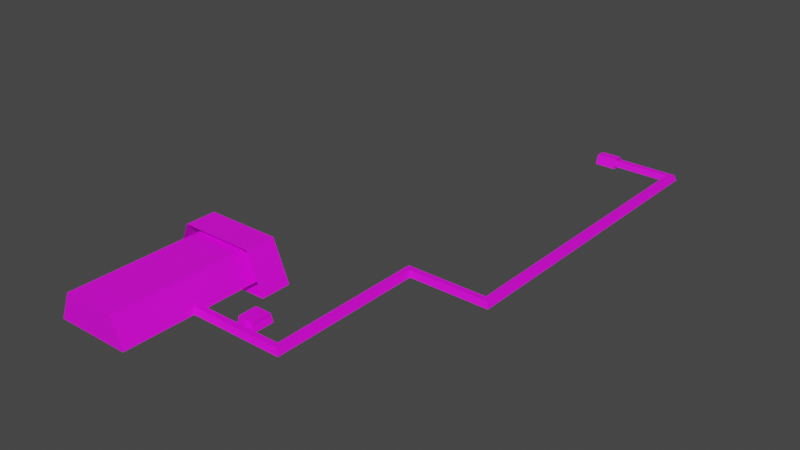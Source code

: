 # Source: hoth_hanger.blend  (saved by Blender 3.6.11; exported with 4.5.12 LTS)
import bpy
from mathutils import Matrix  # noqa: F401  (used for matrix-valued properties, if any)

bpy.ops.wm.read_factory_settings(use_empty=True)
scene = bpy.context.scene
scene.name = 'Scene'

# ---- collections
col_collection = bpy.data.collections.new('Collection'); scene.collection.children.link(col_collection)

# ---- images (referenced by path relative to the original .blend; pixels are not part of the script)
import os
ASSET_DIR = os.environ.get("B2B_ASSET_DIR", "")  # directory of the original .blend (textures are referenced by path, not embedded)
HERE = os.path.dirname(os.path.abspath(__file__))  # packed textures are extracted next to this script under _unpacked/

def load_image(name, relpath, width, height, colorspace="sRGB"):
    """Load a texture the original file referenced (path relative to the .blend, or extracted next to this script)."""
    p = next((c for c in (os.path.join(HERE, relpath), os.path.join(ASSET_DIR, relpath)) if relpath and os.path.exists(c)), "")
    if p:
        img = bpy.data.images.load(p, check_existing=True)
        img.name = name
    else:  # same state as the original file: an image datablock whose file is absent (Cycles renders it pink)
        img = bpy.data.images.new(name, width, height)
        img.source = "FILE"
        img.filepath = "//" + (relpath or name)
    img.colorspace_settings.name = colorspace
    return img
img_hoth_terrain_3_png_001 = load_image('hoth_terrain_3.png.001', 'hoth_terrain_3.png', 1024, 1024, 'sRGB')

# ---- materials (node trees are filled in below, after node groups)
mat_hanger = bpy.data.materials.new('hanger')
mat_hanger.use_backface_culling = True
mat_hanger.use_transparent_shadow = False

# ---- material node trees
mat_hanger.use_nodes = True; mat_hanger.node_tree.nodes.clear()
_N = mat_hanger.node_tree.nodes; _L = mat_hanger.node_tree.links
n0 = _N.new('ShaderNodeBsdfPrincipled'); n0.name = 'Principled BSDF'; n0.location = (10, 300)
n0.distribution = 'GGX'
n0.subsurface_method = 'RANDOM_WALK_SKIN'
n0.inputs[3].default_value = 1.45
n0.inputs[27].default_value = (0.0, 0.0, 0.0, 1.0)
n0.inputs[28].default_value = 1.0
n1 = _N.new('ShaderNodeOutputMaterial'); n1.name = 'Material Output'; n1.location = (300, 300)
n2 = _N.new('ShaderNodeTexImage'); n2.name = 'Image Texture'; n2.location = (-270, 204)
n2.image = img_hoth_terrain_3_png_001
_L.new(n0.outputs[0], n1.inputs[0])
_L.new(n2.outputs[0], n0.inputs[0])
n1.is_active_output = True

# ---- world
world_world = bpy.data.worlds.new('World'); scene.world = world_world
world_world.use_nodes = True; world_world.node_tree.nodes.clear()
_N = world_world.node_tree.nodes; _L = world_world.node_tree.links
n0 = _N.new('ShaderNodeOutputWorld'); n0.name = 'World Output'; n0.location = (300, 300)
n1 = _N.new('ShaderNodeBackground'); n1.name = 'Background'; n1.location = (10, 300)
n1.inputs[0].default_value = (0.05088, 0.05088, 0.05088, 1.0)
_L.new(n1.outputs[0], n0.inputs[0])
n0.is_active_output = True
world_world.color = (0.05088, 0.05088, 0.05088)
world_world.use_sun_shadow = False
world_world.sun_shadow_jitter_overblur = 0.0

# ---- meshes
me_plane_001 = bpy.data.meshes.new('Plane.001')
me_plane_001.from_pydata([(-1.0, -1.0, 0.0), (1.0, -1.0, 0.0), (-1.0, 1.0, 0.0), (1.0, 1.0, 0.0), (-0.6938, -1.0, 0.75), (0.6938, -1.0, 0.75), (-0.6938, 1.0, 0.75), (0.6938, 1.0, 0.75), (1.0, 1.062, 0.0), (-1.0, 1.062, 0.0), (0.6938, 1.062, 0.75), (-0.6938, 1.062, 0.75), (1.052, 1.087, -0.02243), (-1.049, 1.087, -0.02243), (0.7301, 1.087, 0.7725), (-0.7269, 1.087, 0.7725), (1.418, 1.136, -0.1786), (-1.415, 1.136, -0.1786), (0.9843, 1.136, 0.8838), (-0.9811, 1.136, 0.8838), (1.418, 0.7269, -0.1786), (-1.415, 0.7269, -0.1786), (0.9843, 0.7269, 0.8838), (-0.9811, 0.7269, 0.8838), (1.0, -0.06562, 4.768e-08), (1.0, 0.06562, 4.768e-08), (0.9388, 0.0375, 0.15), (0.9388, -0.0375, 0.15)], [], [(0, 1, 24, 25, 3, 2), (4, 6, 7, 5), (0, 4, 5, 1), (1, 5, 7, 3, 25, 26, 27, 24), (2, 6, 4, 0), (9, 8, 12, 13), (12, 14, 18, 16), (8, 10, 14, 12), (10, 11, 15, 14), (11, 9, 13, 15), (14, 15, 19, 18), (15, 13, 17, 19), (13, 12, 16, 17), (19, 17, 21, 23), (17, 16, 20, 21), (16, 18, 22, 20), (18, 19, 23, 22), (2, 3, 8, 9), (6, 2, 9, 11), (6, 11, 10, 7), (3, 7, 10, 8)])
_uv = me_plane_001.uv_layers.new(name='UVMap')
_uv.uv.foreach_set('vector', [-0.9136, -0.984, 1.91, -0.984, 1.91, 0.3353, 1.91, 0.5206, 1.91, 1.84, -0.9136, 1.84, -0.4813, -0.984, -0.4813, 1.84, 1.478, 1.84, 1.478, -0.984, -0.9136, 0.4279, -0.4813, 1.487, 1.478, 1.487, 1.91, 0.4279, -0.9136, 0.4279, -0.9136, 1.487, 1.91, 1.487, 1.91, 0.4279, 0.591, 0.4279, 0.5513, 0.6397, 0.4454, 0.6397, 0.4056, 0.4279, 1.91, 0.4279, 1.91, 1.487, -0.9136, 1.487, -0.9136, 0.4279, -0.9136, 1.927, 1.91, 1.927, 1.983, 1.962, -0.9822, 1.962, 1.983, 0.3963, 1.529, 1.519, 1.888, 1.676, 2.501, 0.1757, 1.91, 0.4279, 1.478, 1.487, 1.529, 1.519, 1.983, 0.3963, 1.478, 1.927, -0.4813, 1.927, -0.5281, 1.962, 1.529, 1.962, -0.4813, 1.487, -0.9136, 0.4279, -0.9822, 0.3963, -0.5281, 1.519, 1.529, 1.519, -0.5281, 1.519, -0.887, 1.676, 1.888, 1.676, -0.5281, 1.519, -0.9822, 0.3963, -1.499, 0.1757, -0.887, 1.676, -0.9822, 0.3963, 1.983, 0.3963, 2.501, 0.1757, -1.499, 0.1757, 2.102, 1.676, 2.102, 0.1757, 1.525, 0.1757, 1.525, 1.676, -1.499, 2.032, 2.501, 2.032, 2.501, 1.454, -1.499, 1.454, 2.102, 0.1757, 2.102, 1.676, 1.525, 1.676, 1.525, 0.1757, 1.888, 2.032, -0.887, 2.032, -0.887, 1.454, 1.888, 1.454, -0.9136, 1.84, 1.91, 1.84, 1.91, 1.927, -0.9136, 1.927, 1.91, 1.487, -0.9136, 1.84, -0.9136, 0.4279, -0.4813, 1.487, 1.91, 1.487, -0.4813, 1.487, 1.478, 1.927, 1.478, 1.84, 1.91, 1.84, 1.478, 1.84, 1.478, 1.487, 1.91, 1.927])
me_plane_001.materials.append(mat_hanger)
me_plane_001.update()
me_cube = bpy.data.meshes.new('Cube')
me_cube.from_pydata([(0.0, -1.232, 0.0), (0.0, -1.232, 16.52), (0.0, 1.232, 0.0), (0.0, 1.232, 16.52), (23.09, -1.232, 0.0), (16.02, -1.232, 16.52), (23.09, 1.232, 0.0), (16.02, 1.232, 16.52), (0.0, -1.232, 3.305), (0.0, -1.232, 6.61), (0.0, -1.232, 9.914), (0.0, -1.232, 13.22), (0.0, 1.232, 13.22), (0.0, 1.232, 9.914), (0.0, 1.232, 6.61), (0.0, 1.232, 3.305), (17.43, 1.232, 13.22), (18.84, 1.232, 9.914), (20.26, 1.232, 6.61), (21.67, 1.232, 3.305), (17.43, -1.232, 13.22), (18.84, -1.232, 9.914), (20.26, -1.232, 6.61), (21.67, -1.232, 3.305), (0.0, 1.027, 0.0), (0.0, -1.027, 0.0), (0.0, -1.027, 16.52), (0.0, 1.027, 16.52), (23.09, -1.027, 0.0), (23.09, 1.027, 0.0), (16.02, 1.027, 16.52), (16.02, -1.027, 16.52), (21.67, 1.027, 3.305), (21.67, -1.027, 3.305), (20.26, 1.027, 6.61), (20.26, -1.027, 6.61), (18.84, 1.027, 9.914), (18.84, -1.027, 9.914), (17.43, 1.027, 13.22), (17.43, -1.027, 13.22), (0.0, -1.027, 3.305), (0.0, 1.027, 3.305), (0.0, -1.027, 6.61), (0.0, 1.027, 6.61), (0.0, -1.027, 9.914), (0.0, 1.027, 9.914), (0.0, -1.027, 13.22), (0.0, 1.027, 13.22), (-0.5, -1.027, 3.718), (-0.5, 1.027, 3.718), (-0.5, -1.027, 6.197), (-0.5, 1.027, 6.197), (-0.5, -1.027, 10.33), (-0.5, 1.027, 10.33), (-0.5, -1.027, 12.81), (-0.5, 1.027, 12.81), (0.5, 1.027, 0.4131), (0.5, -1.027, 0.4131), (0.5, -1.027, 16.11), (0.5, 1.027, 16.11), (0.5, -1.027, 2.892), (0.5, 1.027, 2.892), (0.5, -1.027, 7.023), (0.5, 1.027, 7.023), (0.5, -1.027, 9.501), (0.5, 1.027, 9.501), (0.5, -1.027, 13.63), (0.5, 1.027, 13.63)], [], [(47, 27, 3, 12), (12, 3, 7, 16), (39, 31, 5, 20), (20, 5, 1, 11), (25, 28, 4, 0), (31, 26, 1, 5), (4, 23, 8, 0), (23, 22, 9, 8), (22, 21, 10, 9), (21, 20, 11, 10), (28, 33, 23, 4), (33, 35, 22, 23), (35, 37, 21, 22), (37, 39, 20, 21), (2, 15, 19, 6), (15, 14, 18, 19), (14, 13, 17, 18), (13, 12, 16, 17), (24, 41, 15, 2), (41, 43, 14, 15), (43, 45, 13, 14), (45, 47, 12, 13), (10, 11, 46, 44), (46, 47, 55, 54), (9, 10, 44, 42), (24, 25, 57, 56), (8, 9, 42, 40), (47, 45, 53, 55), (0, 8, 40, 25), (44, 45, 65, 64), (17, 16, 38, 36), (36, 38, 39, 37), (18, 17, 36, 34), (34, 36, 37, 35), (19, 18, 34, 32), (32, 34, 35, 33), (6, 19, 32, 29), (29, 32, 33, 28), (7, 3, 27, 30), (30, 27, 26, 31), (2, 6, 29, 24), (24, 29, 28, 25), (16, 7, 30, 38), (38, 30, 31, 39), (11, 1, 26, 46), (41, 24, 56, 61), (52, 54, 55, 53), (48, 50, 51, 49), (45, 44, 52, 53), (42, 43, 51, 50), (40, 42, 50, 48), (41, 40, 48, 49), (44, 46, 54, 52), (43, 41, 49, 51), (62, 64, 65, 63), (57, 60, 61, 56), (66, 58, 59, 67), (46, 26, 58, 66), (43, 42, 62, 63), (42, 44, 64, 62), (47, 46, 66, 67), (27, 47, 67, 59), (25, 40, 60, 57), (26, 27, 59, 58), (45, 43, 63, 65), (40, 41, 61, 60)])
_uv = me_cube.uv_layers.new(name='UVMap')
_uv.uv.foreach_set('vector', [0.575, 0.1667, 0.625, 0.1667, 0.625, 0.25, 0.575, 0.25, 0.575, 0.25, 0.625, 0.25, 0.625, 0.5, 0.575, 0.5, 0.575, 0.6667, 0.625, 0.6667, 0.625, 0.75, 0.575, 0.75, 0.575, 0.75, 0.625, 0.75, 0.625, 1.0, 0.575, 1.0, 0.125, 0.6667, 0.375, 0.6667, 0.375, 0.75, 0.125, 0.75, 0.625, 0.6667, 0.875, 0.6667, 0.875, 0.75, 0.625, 0.75, 0.375, 0.75, 0.425, 0.75, 0.425, 1.0, 0.375, 1.0, 0.425, 0.75, 0.475, 0.75, 0.475, 1.0, 0.425, 1.0, 0.475, 0.75, 0.525, 0.75, 0.525, 1.0, 0.475, 1.0, 0.525, 0.75, 0.575, 0.75, 0.575, 1.0, 0.525, 1.0, 0.375, 0.6667, 0.425, 0.6667, 0.425, 0.75, 0.375, 0.75, 0.425, 0.6667, 0.475, 0.6667, 0.475, 0.75, 0.425, 0.75, 0.475, 0.6667, 0.525, 0.6667, 0.525, 0.75, 0.475, 0.75, 0.525, 0.6667, 0.575, 0.6667, 0.575, 0.75, 0.525, 0.75, 0.375, 0.25, 0.425, 0.25, 0.425, 0.5, 0.375, 0.5, 0.425, 0.25, 0.475, 0.25, 0.475, 0.5, 0.425, 0.5, 0.475, 0.25, 0.525, 0.25, 0.525, 0.5, 0.475, 0.5, 0.525, 0.25, 0.575, 0.25, 0.575, 0.5, 0.525, 0.5, 0.375, 0.1667, 0.425, 0.1667, 0.425, 0.25, 0.375, 0.25, 0.425, 0.1667, 0.475, 0.1667, 0.475, 0.25, 0.425, 0.25, 0.475, 0.1667, 0.525, 0.1667, 0.525, 0.25, 0.475, 0.25, 0.525, 0.1667, 0.575, 0.1667, 0.575, 0.25, 0.525, 0.25, 0.525, 0.0, 0.575, 0.0, 0.575, 0.08333, 0.525, 0.08333, 0.575, 0.08333, 0.575, 0.1667, 0.575, 0.1667, 0.575, 0.08333, 0.475, 0.0, 0.525, 0.0, 0.525, 0.08333, 0.475, 0.08333, 0.125, 0.5833, 0.125, 0.6667, 0.125, 0.6667, 0.125, 0.5833, 0.425, 0.0, 0.475, 0.0, 0.475, 0.08333, 0.425, 0.08333, 0.575, 0.1667, 0.525, 0.1667, 0.525, 0.1667, 0.575, 0.1667, 0.375, 0.0, 0.425, 0.0, 0.425, 0.08333, 0.375, 0.08333, 0.525, 0.08333, 0.525, 0.1667, 0.525, 0.1667, 0.525, 0.08333, 0.525, 0.5, 0.575, 0.5, 0.575, 0.5833, 0.525, 0.5833, 0.525, 0.5833, 0.575, 0.5833, 0.575, 0.6667, 0.525, 0.6667, 0.475, 0.5, 0.525, 0.5, 0.525, 0.5833, 0.475, 0.5833, 0.475, 0.5833, 0.525, 0.5833, 0.525, 0.6667, 0.475, 0.6667, 0.425, 0.5, 0.475, 0.5, 0.475, 0.5833, 0.425, 0.5833, 0.425, 0.5833, 0.475, 0.5833, 0.475, 0.6667, 0.425, 0.6667, 0.375, 0.5, 0.425, 0.5, 0.425, 0.5833, 0.375, 0.5833, 0.375, 0.5833, 0.425, 0.5833, 0.425, 0.6667, 0.375, 0.6667, 0.625, 0.5, 0.875, 0.5, 0.875, 0.5833, 0.625, 0.5833, 0.625, 0.5833, 0.875, 0.5833, 0.875, 0.6667, 0.625, 0.6667, 0.125, 0.5, 0.375, 0.5, 0.375, 0.5833, 0.125, 0.5833, 0.125, 0.5833, 0.375, 0.5833, 0.375, 0.6667, 0.125, 0.6667, 0.575, 0.5, 0.625, 0.5, 0.625, 0.5833, 0.575, 0.5833, 0.575, 0.5833, 0.625, 0.5833, 0.625, 0.6667, 0.575, 0.6667, 0.575, 0.0, 0.625, 0.0, 0.625, 0.08333, 0.575, 0.08333, 0.425, 0.1667, 0.375, 0.1667, 0.375, 0.1667, 0.425, 0.1667, 0.525, 0.08333, 0.575, 0.08333, 0.575, 0.1667, 0.525, 0.1667, 0.425, 0.08333, 0.475, 0.08333, 0.475, 0.1667, 0.425, 0.1667, 0.525, 0.1667, 0.525, 0.08333, 0.525, 0.08333, 0.525, 0.1667, 0.475, 0.08333, 0.475, 0.1667, 0.475, 0.1667, 0.475, 0.08333, 0.425, 0.08333, 0.475, 0.08333, 0.475, 0.08333, 0.425, 0.08333, 0.425, 0.1667, 0.425, 0.08333, 0.425, 0.08333, 0.425, 0.1667, 0.525, 0.08333, 0.575, 0.08333, 0.575, 0.08333, 0.525, 0.08333, 0.475, 0.1667, 0.425, 0.1667, 0.425, 0.1667, 0.475, 0.1667, 0.475, 0.08333, 0.525, 0.08333, 0.525, 0.1667, 0.475, 0.1667, 0.375, 0.08333, 0.425, 0.08333, 0.425, 0.1667, 0.375, 0.1667, 0.575, 0.08333, 0.625, 0.08333, 0.625, 0.1667, 0.575, 0.1667, 0.575, 0.08333, 0.625, 0.08333, 0.625, 0.08333, 0.575, 0.08333, 0.475, 0.1667, 0.475, 0.08333, 0.475, 0.08333, 0.475, 0.1667, 0.475, 0.08333, 0.525, 0.08333, 0.525, 0.08333, 0.475, 0.08333, 0.575, 0.1667, 0.575, 0.08333, 0.575, 0.08333, 0.575, 0.1667, 0.625, 0.1667, 0.575, 0.1667, 0.575, 0.1667, 0.625, 0.1667, 0.375, 0.08333, 0.425, 0.08333, 0.425, 0.08333, 0.375, 0.08333, 0.875, 0.6667, 0.875, 0.5833, 0.875, 0.5833, 0.875, 0.6667, 0.525, 0.1667, 0.475, 0.1667, 0.475, 0.1667, 0.525, 0.1667, 0.425, 0.08333, 0.425, 0.1667, 0.425, 0.1667, 0.425, 0.08333])
me_cube.update()
me_cube_001 = bpy.data.meshes.new('Cube.001')
me_cube_001.from_pydata([(0.0, -1.232, 0.0), (0.0, -1.232, 16.52), (0.0, 1.232, 0.0), (0.0, 1.232, 16.52), (-23.09, -1.232, 0.0), (-16.02, -1.232, 16.52), (-23.09, 1.232, 0.0), (-16.02, 1.232, 16.52), (0.0, -1.232, 3.305), (0.0, -1.232, 6.61), (0.0, -1.232, 9.914), (0.0, -1.232, 13.22), (0.0, 1.232, 13.22), (0.0, 1.232, 9.914), (0.0, 1.232, 6.61), (0.0, 1.232, 3.305), (-17.43, 1.232, 13.22), (-18.84, 1.232, 9.914), (-20.26, 1.232, 6.61), (-21.67, 1.232, 3.305), (-17.43, -1.232, 13.22), (-18.84, -1.232, 9.914), (-20.26, -1.232, 6.61), (-21.67, -1.232, 3.305), (0.0, 1.027, 0.0), (0.0, -1.027, 0.0), (0.0, -1.027, 16.52), (0.0, 1.027, 16.52), (-23.09, -1.027, 0.0), (-23.09, 1.027, 0.0), (-16.02, 1.027, 16.52), (-16.02, -1.027, 16.52), (-21.67, 1.027, 3.305), (-21.67, -1.027, 3.305), (-20.26, 1.027, 6.61), (-20.26, -1.027, 6.61), (-18.84, 1.027, 9.914), (-18.84, -1.027, 9.914), (-17.43, 1.027, 13.22), (-17.43, -1.027, 13.22), (0.0, -1.027, 3.305), (0.0, 1.027, 3.305), (0.0, -1.027, 6.61), (0.0, 1.027, 6.61), (0.0, -1.027, 9.914), (0.0, 1.027, 9.914), (0.0, -1.027, 13.22), (0.0, 1.027, 13.22), (0.5, 1.027, 0.4131), (0.5, -1.027, 0.4131), (0.5, -1.027, 16.11), (0.5, 1.027, 16.11), (0.5, -1.027, 2.892), (0.5, 1.027, 2.892), (0.5, -1.027, 7.023), (0.5, 1.027, 7.023), (0.5, -1.027, 9.501), (0.5, 1.027, 9.501), (0.5, -1.027, 13.63), (0.5, 1.027, 13.63), (-0.5, -1.027, 3.718), (-0.5, 1.027, 3.718), (-0.5, -1.027, 6.197), (-0.5, 1.027, 6.197), (-0.5, -1.027, 10.33), (-0.5, 1.027, 10.33), (-0.5, -1.027, 12.81), (-0.5, 1.027, 12.81)], [], [(47, 12, 3, 27), (12, 16, 7, 3), (39, 20, 5, 31), (20, 11, 1, 5), (25, 0, 4, 28), (31, 5, 1, 26), (4, 0, 8, 23), (23, 8, 9, 22), (22, 9, 10, 21), (21, 10, 11, 20), (28, 4, 23, 33), (33, 23, 22, 35), (35, 22, 21, 37), (37, 21, 20, 39), (2, 6, 19, 15), (15, 19, 18, 14), (14, 18, 17, 13), (13, 17, 16, 12), (24, 2, 15, 41), (41, 15, 14, 43), (43, 14, 13, 45), (45, 13, 12, 47), (10, 44, 46, 11), (41, 61, 60, 40), (9, 42, 44, 10), (43, 55, 54, 42), (8, 40, 42, 9), (40, 60, 62, 42), (0, 25, 40, 8), (46, 58, 50, 26), (17, 36, 38, 16), (36, 37, 39, 38), (18, 34, 36, 17), (34, 35, 37, 36), (19, 32, 34, 18), (32, 33, 35, 34), (6, 29, 32, 19), (29, 28, 33, 32), (7, 30, 27, 3), (30, 31, 26, 27), (2, 24, 29, 6), (24, 25, 28, 29), (16, 38, 30, 7), (38, 39, 31, 30), (11, 46, 26, 1), (24, 48, 49, 25), (54, 55, 57, 56), (49, 48, 53, 52), (58, 59, 51, 50), (42, 54, 56, 44), (47, 59, 58, 46), (27, 51, 59, 47), (25, 49, 52, 40), (26, 50, 51, 27), (45, 57, 55, 43), (40, 52, 53, 41), (41, 53, 48, 24), (44, 56, 57, 45), (64, 65, 67, 66), (60, 61, 63, 62), (44, 64, 66, 46), (43, 63, 61, 41), (47, 67, 65, 45), (46, 66, 67, 47), (45, 65, 64, 44), (42, 62, 63, 43)])
_uv = me_cube_001.uv_layers.new(name='UVMap')
_uv.uv.foreach_set('vector', [0.575, 0.1667, 0.575, 0.25, 0.625, 0.25, 0.625, 0.1667, 0.575, 0.25, 0.575, 0.5, 0.625, 0.5, 0.625, 0.25, 0.575, 0.6667, 0.575, 0.75, 0.625, 0.75, 0.625, 0.6667, 0.575, 0.75, 0.575, 1.0, 0.625, 1.0, 0.625, 0.75, 0.125, 0.6667, 0.125, 0.75, 0.375, 0.75, 0.375, 0.6667, 0.625, 0.6667, 0.625, 0.75, 0.875, 0.75, 0.875, 0.6667, 0.375, 0.75, 0.375, 1.0, 0.425, 1.0, 0.425, 0.75, 0.425, 0.75, 0.425, 1.0, 0.475, 1.0, 0.475, 0.75, 0.475, 0.75, 0.475, 1.0, 0.525, 1.0, 0.525, 0.75, 0.525, 0.75, 0.525, 1.0, 0.575, 1.0, 0.575, 0.75, 0.375, 0.6667, 0.375, 0.75, 0.425, 0.75, 0.425, 0.6667, 0.425, 0.6667, 0.425, 0.75, 0.475, 0.75, 0.475, 0.6667, 0.475, 0.6667, 0.475, 0.75, 0.525, 0.75, 0.525, 0.6667, 0.525, 0.6667, 0.525, 0.75, 0.575, 0.75, 0.575, 0.6667, 0.375, 0.25, 0.375, 0.5, 0.425, 0.5, 0.425, 0.25, 0.425, 0.25, 0.425, 0.5, 0.475, 0.5, 0.475, 0.25, 0.475, 0.25, 0.475, 0.5, 0.525, 0.5, 0.525, 0.25, 0.525, 0.25, 0.525, 0.5, 0.575, 0.5, 0.575, 0.25, 0.375, 0.1667, 0.375, 0.25, 0.425, 0.25, 0.425, 0.1667, 0.425, 0.1667, 0.425, 0.25, 0.475, 0.25, 0.475, 0.1667, 0.475, 0.1667, 0.475, 0.25, 0.525, 0.25, 0.525, 0.1667, 0.525, 0.1667, 0.525, 0.25, 0.575, 0.25, 0.575, 0.1667, 0.525, 0.0, 0.525, 0.08333, 0.575, 0.08333, 0.575, 0.0, 0.425, 0.1667, 0.425, 0.1667, 0.425, 0.08333, 0.425, 0.08333, 0.475, 0.0, 0.475, 0.08333, 0.525, 0.08333, 0.525, 0.0, 0.475, 0.1667, 0.475, 0.1667, 0.475, 0.08333, 0.475, 0.08333, 0.425, 0.0, 0.425, 0.08333, 0.475, 0.08333, 0.475, 0.0, 0.425, 0.08333, 0.425, 0.08333, 0.475, 0.08333, 0.475, 0.08333, 0.375, 0.0, 0.375, 0.08333, 0.425, 0.08333, 0.425, 0.0, 0.575, 0.08333, 0.575, 0.08333, 0.625, 0.08333, 0.625, 0.08333, 0.525, 0.5, 0.525, 0.5833, 0.575, 0.5833, 0.575, 0.5, 0.525, 0.5833, 0.525, 0.6667, 0.575, 0.6667, 0.575, 0.5833, 0.475, 0.5, 0.475, 0.5833, 0.525, 0.5833, 0.525, 0.5, 0.475, 0.5833, 0.475, 0.6667, 0.525, 0.6667, 0.525, 0.5833, 0.425, 0.5, 0.425, 0.5833, 0.475, 0.5833, 0.475, 0.5, 0.425, 0.5833, 0.425, 0.6667, 0.475, 0.6667, 0.475, 0.5833, 0.375, 0.5, 0.375, 0.5833, 0.425, 0.5833, 0.425, 0.5, 0.375, 0.5833, 0.375, 0.6667, 0.425, 0.6667, 0.425, 0.5833, 0.625, 0.5, 0.625, 0.5833, 0.875, 0.5833, 0.875, 0.5, 0.625, 0.5833, 0.625, 0.6667, 0.875, 0.6667, 0.875, 0.5833, 0.125, 0.5, 0.125, 0.5833, 0.375, 0.5833, 0.375, 0.5, 0.125, 0.5833, 0.125, 0.6667, 0.375, 0.6667, 0.375, 0.5833, 0.575, 0.5, 0.575, 0.5833, 0.625, 0.5833, 0.625, 0.5, 0.575, 0.5833, 0.575, 0.6667, 0.625, 0.6667, 0.625, 0.5833, 0.575, 0.0, 0.575, 0.08333, 0.625, 0.08333, 0.625, 0.0, 0.125, 0.5833, 0.125, 0.5833, 0.125, 0.6667, 0.125, 0.6667, 0.475, 0.08333, 0.475, 0.1667, 0.525, 0.1667, 0.525, 0.08333, 0.375, 0.08333, 0.375, 0.1667, 0.425, 0.1667, 0.425, 0.08333, 0.575, 0.08333, 0.575, 0.1667, 0.625, 0.1667, 0.625, 0.08333, 0.475, 0.08333, 0.475, 0.08333, 0.525, 0.08333, 0.525, 0.08333, 0.575, 0.1667, 0.575, 0.1667, 0.575, 0.08333, 0.575, 0.08333, 0.625, 0.1667, 0.625, 0.1667, 0.575, 0.1667, 0.575, 0.1667, 0.375, 0.08333, 0.375, 0.08333, 0.425, 0.08333, 0.425, 0.08333, 0.875, 0.6667, 0.875, 0.6667, 0.875, 0.5833, 0.875, 0.5833, 0.525, 0.1667, 0.525, 0.1667, 0.475, 0.1667, 0.475, 0.1667, 0.425, 0.08333, 0.425, 0.08333, 0.425, 0.1667, 0.425, 0.1667, 0.425, 0.1667, 0.425, 0.1667, 0.375, 0.1667, 0.375, 0.1667, 0.525, 0.08333, 0.525, 0.08333, 0.525, 0.1667, 0.525, 0.1667, 0.525, 0.08333, 0.525, 0.1667, 0.575, 0.1667, 0.575, 0.08333, 0.425, 0.08333, 0.425, 0.1667, 0.475, 0.1667, 0.475, 0.08333, 0.525, 0.08333, 0.525, 0.08333, 0.575, 0.08333, 0.575, 0.08333, 0.475, 0.1667, 0.475, 0.1667, 0.425, 0.1667, 0.425, 0.1667, 0.575, 0.1667, 0.575, 0.1667, 0.525, 0.1667, 0.525, 0.1667, 0.575, 0.08333, 0.575, 0.08333, 0.575, 0.1667, 0.575, 0.1667, 0.525, 0.1667, 0.525, 0.1667, 0.525, 0.08333, 0.525, 0.08333, 0.475, 0.08333, 0.475, 0.08333, 0.475, 0.1667, 0.475, 0.1667])
me_cube_001.update()
me_cube_002 = bpy.data.meshes.new('Cube.002')
me_cube_002.from_pydata([(-0.25, -0.5, 1.49e-07), (-0.125, -0.375, 0.25), (-0.25, 0.5, 1.49e-07), (-0.125, 0.375, 0.25), (0.25, -0.5, 1.49e-07), (0.125, -0.375, 0.25), (0.25, 0.5, 1.49e-07), (0.125, 0.375, 0.25), (-0.08006, -0.3184, 0.25), (-0.08006, 0.3184, 0.25), (0.08006, 0.3184, 0.25), (0.08006, -0.3184, 0.25), (-0.08006, -0.3184, 0.06217), (-0.08006, 0.3184, 0.06217), (0.08006, 0.3184, 0.06217), (0.08006, -0.3184, 0.06217)], [], [(0, 1, 3, 2), (2, 3, 7, 6), (6, 7, 5, 4), (4, 5, 1, 0), (7, 3, 9, 10), (11, 10, 14, 15), (5, 7, 10, 11), (3, 1, 8, 9), (1, 5, 11, 8), (9, 8, 12, 13), (8, 11, 15, 12), (10, 9, 13, 14)])
_uv = me_cube_002.uv_layers.new(name='UVMap')
_uv.uv.foreach_set('vector', [0.375, 0.0, 0.625, 0.0, 0.625, 0.25, 0.375, 0.25, 0.375, 0.25, 0.625, 0.25, 0.625, 0.5, 0.375, 0.5, 0.375, 0.5, 0.625, 0.5, 0.625, 0.75, 0.375, 0.75, 0.375, 0.75, 0.625, 0.75, 0.625, 1.0, 0.375, 1.0, 0.625, 0.5, 0.625, 0.25, 0.625, 0.25, 0.625, 0.5, 0.625, 0.75, 0.625, 0.5, 0.625, 0.5, 0.625, 0.75, 0.625, 0.75, 0.625, 0.5, 0.625, 0.5, 0.625, 0.75, 0.625, 0.25, 0.625, 0.0, 0.625, 0.0, 0.625, 0.25, 0.625, 1.0, 0.625, 0.75, 0.625, 0.75, 0.625, 1.0, 0.625, 0.25, 0.625, 0.0, 0.625, 0.0, 0.625, 0.25, 0.625, 1.0, 0.625, 0.75, 0.625, 0.75, 0.625, 1.0, 0.625, 0.5, 0.625, 0.25, 0.625, 0.25, 0.625, 0.5])
me_cube_002.update()
me_cube_003 = bpy.data.meshes.new('Cube.003')
me_cube_003.from_pydata([(-0.08006, -0.266, 0.1262), (-0.08006, 0.266, 0.1262), (0.08006, 0.266, 0.1262), (0.08006, -0.266, 0.1262), (-0.08006, -0.191, 0.219), (-0.08006, -0.06367, 0.2802), (-0.08006, 0.06367, 0.2802), (-0.08006, 0.191, 0.219), (0.08006, 0.191, 0.219), (0.08006, 0.06367, 0.2802), (0.08006, -0.06367, 0.2802), (0.08006, -0.191, 0.219), (-0.04399, -0.04411, 0.3414), (-0.04399, 0.04411, 0.3414), (0.04399, 0.04411, 0.3414), (0.04399, -0.04411, 0.3414), (-0.04399, -0.04411, 0.4292), (-0.04399, 0.04411, 0.4292), (0.04399, 0.04411, 0.4292), (0.04399, -0.04411, 0.4292), (-0.03351, -0.03361, 0.451), (-0.03351, 0.03361, 0.451), (0.03351, 0.03361, 0.451), (0.03351, -0.03361, 0.451), (-0.03351, -0.03361, 0.8713), (-0.03351, 0.03361, 0.8713), (0.03351, 0.03361, 0.8713), (0.03351, -0.03361, 0.8713), (-0.04185, -0.04197, 0.8846), (-0.04185, 0.04197, 0.8846), (0.04185, 0.04197, 0.8846), (0.04185, -0.04197, 0.8846), (-0.04185, -0.04197, 0.9023), (-0.04185, 0.04197, 0.9023), (0.04185, 0.04197, 0.9023), (0.04185, -0.04197, 0.9023), (-0.02352, -0.02359, 0.9156), (-0.02352, 0.02359, 0.9156), (0.02352, 0.02359, 0.9156), (0.02352, -0.02359, 0.9156), (-0.08006, -0.308, -0.004029), (-0.08006, 0.308, -0.004029), (0.08006, 0.308, -0.004029), (0.08006, -0.308, -0.004029), (-0.08006, -0.284, -0.1514), (-0.08006, 0.284, -0.1514), (0.08006, 0.284, -0.1514), (0.08006, -0.284, -0.1514)], [], [(11, 4, 0, 3), (2, 1, 7, 8), (8, 7, 6, 9), (10, 9, 14, 15), (10, 5, 4, 11), (12, 15, 19, 16), (6, 5, 12, 13), (9, 6, 13, 14), (5, 10, 15, 12), (18, 17, 21, 22), (15, 14, 18, 19), (14, 13, 17, 18), (13, 12, 16, 17), (21, 20, 24, 25), (17, 16, 20, 21), (16, 19, 23, 20), (19, 18, 22, 23), (24, 27, 31, 28), (20, 23, 27, 24), (23, 22, 26, 27), (22, 21, 25, 26), (30, 29, 33, 34), (27, 26, 30, 31), (26, 25, 29, 30), (25, 24, 28, 29), (32, 35, 39, 36), (29, 28, 32, 33), (28, 31, 35, 32), (31, 30, 34, 35), (38, 37, 36, 39), (35, 34, 38, 39), (34, 33, 37, 38), (33, 32, 36, 37), (3, 0, 40, 43), (1, 2, 42, 41), (43, 40, 44, 47), (41, 42, 46, 45), (1, 41, 45, 44, 40, 0, 4, 5, 6, 7), (3, 43, 47, 46, 42, 2, 8, 9, 10, 11)])
_uv = me_cube_003.uv_layers.new(name='UVMap')
_uv.uv.foreach_set('vector', [0.625, 0.7, 0.875, 0.7, 0.875, 0.75, 0.625, 0.75, 0.625, 0.5, 0.875, 0.5, 0.875, 0.55, 0.625, 0.55, 0.625, 0.55, 0.875, 0.55, 0.875, 0.6, 0.625, 0.6, 0.0, 0.0, 0.0, 0.0, 0.0, 0.0, 0.0, 0.0, 0.625, 0.65, 0.875, 0.65, 0.875, 0.7, 0.625, 0.7, 0.875, 0.65, 0.625, 0.65, 0.625, 0.65, 0.875, 0.65, 0.0, 0.0, 0.0, 0.0, 0.0, 0.0, 0.0, 0.0, 0.625, 0.6, 0.875, 0.6, 0.875, 0.6, 0.625, 0.6, 0.875, 0.65, 0.625, 0.65, 0.625, 0.65, 0.875, 0.65, 0.625, 0.6, 0.875, 0.6, 0.875, 0.6, 0.625, 0.6, 0.0, 0.0, 0.0, 0.0, 0.0, 0.0, 0.0, 0.0, 0.625, 0.6, 0.875, 0.6, 0.875, 0.6, 0.625, 0.6, 0.0, 0.0, 0.0, 0.0, 0.0, 0.0, 0.0, 0.0, 0.0, 0.0, 0.0, 0.0, 0.0, 0.0, 0.0, 0.0, 0.0, 0.0, 0.0, 0.0, 0.0, 0.0, 0.0, 0.0, 0.875, 0.65, 0.625, 0.65, 0.625, 0.65, 0.875, 0.65, 0.0, 0.0, 0.0, 0.0, 0.0, 0.0, 0.0, 0.0, 0.875, 0.65, 0.625, 0.65, 0.625, 0.65, 0.875, 0.65, 0.875, 0.65, 0.625, 0.65, 0.625, 0.65, 0.875, 0.65, 0.0, 0.0, 0.0, 0.0, 0.0, 0.0, 0.0, 0.0, 0.625, 0.6, 0.875, 0.6, 0.875, 0.6, 0.625, 0.6, 0.625, 0.6, 0.875, 0.6, 0.875, 0.6, 0.625, 0.6, 0.0, 0.0, 0.0, 0.0, 0.0, 0.0, 0.0, 0.0, 0.625, 0.6, 0.875, 0.6, 0.875, 0.6, 0.625, 0.6, 0.0, 0.0, 0.0, 0.0, 0.0, 0.0, 0.0, 0.0, 0.875, 0.65, 0.625, 0.65, 0.625, 0.65, 0.875, 0.65, 0.0, 0.0, 0.0, 0.0, 0.0, 0.0, 0.0, 0.0, 0.875, 0.65, 0.625, 0.65, 0.625, 0.65, 0.875, 0.65, 0.0, 0.0, 0.0, 0.0, 0.0, 0.0, 0.0, 0.0, 0.625, 0.6, 0.875, 0.6, 0.875, 0.65, 0.625, 0.65, 0.0, 0.0, 0.0, 0.0, 0.0, 0.0, 0.0, 0.0, 0.625, 0.6, 0.875, 0.6, 0.875, 0.6, 0.625, 0.6, 0.0, 0.0, 0.0, 0.0, 0.0, 0.0, 0.0, 0.0, 0.625, 0.75, 0.875, 0.75, 0.875, 0.75, 0.625, 0.75, 0.875, 0.5, 0.625, 0.5, 0.625, 0.5, 0.875, 0.5, 0.625, 0.75, 0.875, 0.75, 0.875, 0.75, 0.625, 0.75, 0.875, 0.5, 0.625, 0.5, 0.625, 0.5, 0.875, 0.5, 0.875, 0.5, 0.875, 0.5, 0.875, 0.5, 0.875, 0.75, 0.875, 0.75, 0.875, 0.75, 0.875, 0.7, 0.875, 0.65, 0.0, 0.0, 0.875, 0.55, 0.625, 0.75, 0.625, 0.75, 0.625, 0.75, 0.625, 0.5, 0.625, 0.5, 0.625, 0.5, 0.625, 0.55, 0.625, 0.6, 0.0, 0.0, 0.625, 0.7])
me_cube_003.update()
me_cube_004 = bpy.data.meshes.new('Cube.004')
me_cube_004.from_pydata([(-1.5, -2.625, 9.537e-07), (-2.725, -1.5, 3.0), (-1.5, 2.625, 9.537e-07), (-2.725, 1.5, 3.0), (20.37, -2.625, 9.537e-07), (21.5, -1.5, 3.0), (20.37, 2.625, 9.537e-07), (21.5, 1.5, 3.0), (24.5, 1.5, 3.0), (25.62, 2.625, 9.537e-07), (25.62, -2.625, 9.537e-07), (24.5, -1.5, 3.0), (21.5, 4.5, 3.0), (20.37, 4.5, 9.537e-07), (24.5, 4.5, 3.0), (25.62, 4.5, 9.537e-07), (44.5, 1.5, 3.0), (43.38, 2.625, 9.537e-07), (43.38, -2.625, 9.537e-07), (44.5, -1.5, 3.0), (47.5, 1.5, 3.0), (48.62, 2.625, 9.537e-07), (48.62, -2.625, 9.537e-07), (47.5, -1.5, 3.0), (44.5, 81.5, 3.0), (43.38, 80.38, 9.537e-07), (47.5, 81.5, 3.0), (48.62, 80.38, 9.537e-07), (44.5, 84.5, 3.0), (43.38, 85.62, 9.537e-07), (47.5, 84.5, 3.0), (48.62, 85.62, 9.537e-07), (87.5, 81.5, 3.0), (86.38, 80.38, 9.537e-07), (87.5, 84.5, 3.0), (86.38, 85.62, 9.537e-07), (90.5, 81.5, 3.0), (91.62, 80.38, 9.537e-07), (90.5, 84.5, 3.0), (91.62, 85.62, 9.537e-07), (87.5, 164.5, 3.0), (86.38, 164.5, 9.537e-07), (90.5, 164.5, 3.0), (91.62, 164.5, 9.537e-07), (87.5, 167.5, 3.0), (86.38, 167.5, 9.537e-07), (90.5, 167.5, 3.0), (91.62, 167.5, 9.537e-07), (87.5, 247.5, 3.0), (86.38, 246.4, 9.537e-07), (90.5, 247.5, 3.0), (91.62, 246.4, 9.537e-07), (87.5, 250.5, 3.0), (86.38, 251.6, 9.537e-07), (90.5, 250.5, 3.0), (91.62, 251.6, 9.537e-07), (47.5, 247.5, 3.0), (47.5, 246.4, 9.537e-07), (47.5, 250.5, 3.0), (47.5, 251.6, 9.537e-07), (21.5, 14.5, 3.0), (20.37, 14.5, 9.537e-07), (24.5, 14.5, 3.0), (25.62, 14.5, 9.537e-07), (18.5, 4.5, 3.0), (17.37, 4.5, 9.537e-07), (27.5, 4.5, 3.0), (28.62, 4.5, 9.537e-07), (18.5, 14.5, 3.0), (17.37, 14.5, 9.537e-07), (27.5, 14.5, 3.0), (28.62, 14.5, 9.537e-07), (24.5, 4.5, 4.0), (21.5, 4.5, 4.0), (24.5, 14.5, 4.0), (21.5, 14.5, 4.0), (18.5, 4.5, 4.0), (18.5, 14.5, 4.0), (27.5, 14.5, 4.0), (27.5, 4.5, 4.0), (46.5, 246.6, 3.905), (46.5, 244.8, -0.9048), (46.5, 251.4, 3.905), (46.5, 253.2, -0.9048), (57.76, 246.6, 3.905), (57.76, 244.8, -0.9048), (57.76, 251.4, 3.905), (57.76, 253.2, -0.9048)], [], [(2, 6, 7, 3), (7, 8, 11, 5), (4, 0, 1, 5), (2, 0, 4, 6), (7, 5, 1, 3), (9, 17, 16, 8), (8, 14, 15, 9), (5, 11, 10, 4), (4, 10, 9, 6), (62, 70, 78, 74), (6, 13, 12, 7), (7, 12, 14, 8), (9, 15, 13, 6), (16, 20, 23, 19), (11, 19, 18, 10), (10, 18, 17, 9), (8, 16, 19, 11), (21, 22, 23, 20), (21, 27, 25, 17), (19, 23, 22, 18), (18, 22, 21, 17), (25, 29, 28, 24), (20, 26, 27, 21), (16, 24, 26, 20), (17, 25, 24, 16), (29, 31, 30, 28), (27, 31, 29, 25), (31, 35, 34, 30), (24, 28, 30, 26), (33, 37, 39, 35), (27, 33, 35, 31), (26, 32, 33, 27), (30, 34, 32, 26), (36, 38, 39, 37), (32, 36, 37, 33), (34, 38, 36, 32), (34, 40, 42, 38), (42, 46, 47, 43), (38, 42, 43, 39), (35, 41, 40, 34), (39, 43, 41, 35), (47, 51, 49, 45), (43, 47, 45, 41), (41, 45, 44, 40), (40, 44, 46, 42), (48, 52, 54, 50), (45, 49, 48, 44), (44, 48, 50, 46), (46, 50, 51, 47), (53, 55, 54, 52), (50, 54, 55, 51), (51, 55, 53, 49), (52, 58, 59, 53), (53, 59, 57, 49), (48, 56, 58, 52), (49, 57, 56, 48), (61, 63, 62, 60), (63, 15, 67, 71), (13, 15, 63, 61), (61, 60, 68, 69), (64, 65, 69, 68), (67, 66, 70, 71), (70, 66, 79, 78), (12, 13, 65, 64), (62, 63, 71, 70), (13, 61, 69, 65), (60, 62, 74, 75), (15, 14, 66, 67), (72, 73, 75, 74), (72, 74, 78, 79), (75, 73, 76, 77), (68, 60, 75, 77), (14, 12, 73, 72), (12, 64, 76, 73), (64, 68, 77, 76), (66, 14, 72, 79), (58, 56, 80, 82), (56, 57, 81, 80), (57, 59, 83, 81), (59, 58, 82, 83), (82, 80, 84, 86), (80, 81, 85, 84), (81, 83, 87, 85), (83, 82, 86, 87)])
_uv = me_cube_004.uv_layers.new(name='UVMap')
_uv.uv.foreach_set('vector', [-5.299, -5.238, -4.29, -5.238, -4.238, -5.1, -5.356, -5.1, -4.238, -5.169, -4.099, -5.169, -4.099, -5.308, -4.238, -5.308, -4.29, -5.238, -5.299, -5.238, -5.356, -5.1, -4.238, -5.1, -5.299, -5.117, -5.299, -5.36, -4.29, -5.36, -4.29, -5.117, -4.238, -5.169, -4.238, -5.308, -5.356, -5.308, -5.356, -5.169, -4.047, -5.238, -3.228, -5.238, -3.176, -5.1, -4.099, -5.1, -5.161, -5.1, -5.022, -5.1, -5.022, -5.238, -5.109, -5.238, -4.238, -5.1, -4.099, -5.1, -4.047, -5.238, -4.29, -5.238, -4.29, -5.36, -4.047, -5.36, -4.047, -5.117, -4.29, -5.117, -4.099, -5.1, -3.961, -5.1, -3.961, -5.054, -4.099, -5.054, -5.109, -5.238, -5.022, -5.238, -5.022, -5.1, -5.161, -5.1, -4.238, -5.169, -4.238, -5.031, -4.099, -5.031, -4.099, -5.169, -4.047, -5.117, -4.047, -5.031, -4.29, -5.031, -4.29, -5.117, -3.176, -5.169, -3.037, -5.169, -3.037, -5.308, -3.176, -5.308, -4.099, -5.1, -3.176, -5.1, -3.228, -5.238, -4.047, -5.238, -4.047, -5.36, -3.228, -5.36, -3.228, -5.117, -4.047, -5.117, -4.099, -5.169, -3.176, -5.169, -3.176, -5.308, -4.099, -5.308, -5.109, -5.238, -5.351, -5.238, -5.299, -5.1, -5.161, -5.1, -2.985, -5.117, -2.985, -1.528, -3.228, -1.528, -3.228, -5.117, -3.176, -5.1, -3.037, -5.1, -2.985, -5.238, -3.228, -5.238, -3.228, -5.36, -2.985, -5.36, -2.985, -5.117, -3.228, -5.117, -1.52, -5.238, -1.277, -5.238, -1.329, -5.1, -1.468, -5.1, -5.161, -5.1, -1.468, -5.1, -1.52, -5.238, -5.109, -5.238, -3.176, -5.169, -3.176, -1.476, -3.037, -1.476, -3.037, -5.169, -5.109, -5.238, -1.52, -5.238, -1.468, -5.1, -5.161, -5.1, -3.228, -5.238, -2.985, -5.238, -3.037, -5.1, -3.176, -5.1, -2.985, -1.528, -2.985, -1.286, -3.228, -1.286, -3.228, -1.528, -2.985, -5.238, -1.243, -5.238, -1.191, -5.1, -3.037, -5.1, -3.176, -1.476, -3.176, -1.337, -3.037, -1.337, -3.037, -1.476, -1.243, -1.528, -1.0, -1.528, -1.0, -1.286, -1.243, -1.286, -2.985, -1.528, -1.243, -1.528, -1.243, -1.286, -2.985, -1.286, -3.037, -5.1, -1.191, -5.1, -1.243, -5.238, -2.985, -5.238, -3.037, -1.337, -1.191, -1.337, -1.191, -1.476, -3.037, -1.476, -1.468, -5.1, -1.329, -5.1, -1.277, -5.238, -1.52, -5.238, -1.191, -5.1, -1.052, -5.1, -1.0, -5.238, -1.243, -5.238, -1.191, -1.337, -1.052, -1.337, -1.052, -1.476, -1.191, -1.476, -1.191, -1.337, -1.191, 2.356, -1.052, 2.356, -1.052, -1.337, 2.364, -5.1, 2.503, -5.1, 2.503, -5.238, 2.364, -5.238, -1.329, -5.1, 2.364, -5.1, 2.364, -5.238, -1.277, -5.238, -1.277, -5.238, 2.364, -5.238, 2.364, -5.1, -1.329, -5.1, -1.0, -1.286, -1.0, 2.356, -1.243, 2.356, -1.243, -1.286, -1.0, 2.494, -1.0, 6.135, -1.243, 6.135, -1.243, 2.494, -1.0, 2.356, -1.0, 2.494, -1.243, 2.494, -1.243, 2.356, 2.364, -5.238, 2.503, -5.238, 2.503, -5.1, 2.364, -5.1, -1.191, 2.356, -1.191, 2.494, -1.052, 2.494, -1.052, 2.356, -1.191, 6.187, -1.191, 6.326, -1.052, 6.326, -1.052, 6.187, 2.503, -5.238, 6.144, -5.238, 6.196, -5.1, 2.503, -5.1, -1.191, 2.494, -1.191, 6.187, -1.052, 6.187, -1.052, 2.494, 2.503, -5.1, 6.196, -5.1, 6.144, -5.238, 2.503, -5.238, -1.243, -5.238, -1.0, -5.238, -1.052, -5.1, -1.191, -5.1, 6.196, -5.1, 6.334, -5.1, 6.386, -5.238, 6.144, -5.238, -1.0, 6.135, -1.0, 6.378, -1.243, 6.378, -1.243, 6.135, -1.191, -5.1, -3.037, -5.1, -3.037, -5.238, -1.243, -5.238, -1.243, 6.378, -3.037, 6.378, -3.037, 6.135, -1.243, 6.135, -1.191, 6.187, -3.037, 6.187, -3.037, 6.326, -1.191, 6.326, -1.243, -5.238, -3.037, -5.238, -3.037, -5.1, -1.191, -5.1, -4.29, -5.238, -4.047, -5.238, -4.099, -5.1, -4.238, -5.1, -4.047, -4.569, -4.047, -5.031, -3.909, -5.031, -3.909, -4.569, -4.29, -5.031, -4.047, -5.031, -4.047, -4.569, -4.29, -4.569, -4.29, -5.238, -4.238, -5.1, -4.376, -5.1, -4.428, -5.238, -5.022, -5.1, -5.022, -5.238, -4.561, -5.238, -4.561, -5.1, -5.022, -5.238, -5.022, -5.1, -4.561, -5.1, -4.561, -5.238, -4.561, -5.1, -5.022, -5.1, -5.022, -5.054, -4.561, -5.054, -4.238, -5.1, -4.29, -5.238, -4.428, -5.238, -4.376, -5.1, -4.099, -5.1, -4.047, -5.238, -3.909, -5.238, -3.961, -5.1, -4.29, -5.031, -4.29, -4.569, -4.428, -4.569, -4.428, -5.031, -4.238, -5.1, -4.099, -5.1, -4.099, -5.054, -4.238, -5.054, -4.047, -5.238, -4.099, -5.1, -3.961, -5.1, -3.909, -5.238, -4.099, -5.031, -4.238, -5.031, -4.238, -4.569, -4.099, -4.569, -4.099, -5.031, -4.099, -4.569, -3.961, -4.569, -3.961, -5.031, -4.238, -4.569, -4.238, -5.031, -4.376, -5.031, -4.376, -4.569, -4.376, -5.1, -4.238, -5.1, -4.238, -5.054, -4.376, -5.054, -4.099, -5.1, -4.238, -5.1, -4.238, -5.054, -4.099, -5.054, -4.238, -5.1, -4.376, -5.1, -4.376, -5.054, -4.238, -5.054, -5.022, -5.1, -4.561, -5.1, -4.561, -5.054, -5.022, -5.054, -3.961, -5.1, -4.099, -5.1, -4.099, -5.054, -3.961, -5.054, 4.718, 22.74, 4.718, 22.48, 4.629, 22.4, 4.629, 22.82, 22.48, 0.7664, 22.38, 0.5, 22.24, 0.4197, 22.4, 0.8467, 4.718, 22.38, 4.718, 22.84, 4.629, 22.98, 4.629, 22.24, 22.84, 0.5, 22.74, 0.7664, 22.82, 0.8467, 22.98, 0.4197, 4.629, 22.82, 4.629, 22.4, 5.629, 22.4, 5.629, 22.82, 4.629, 0.8467, 4.629, 0.4197, 5.629, 0.4197, 5.629, 0.8467, 4.629, 22.24, 4.629, 22.98, 5.629, 22.98, 5.629, 22.24, 4.629, 0.4197, 4.629, 0.8467, 5.629, 0.8467, 5.629, 0.4197])
me_cube_004.materials.append(mat_hanger)
me_cube_004.update()

# ---- objects
ob_hanger = bpy.data.objects.new('hanger', me_plane_001)
ob_door_r = bpy.data.objects.new('door_r', me_cube)
ob_door_l = bpy.data.objects.new('door_l', me_cube_001)
ob_lever_mount = bpy.data.objects.new('lever_mount', me_cube_002)
ob_lever = bpy.data.objects.new('lever', me_cube_003)
ob_cube = bpy.data.objects.new('Cube', me_cube_004)

# ---- transforms, parenting, visibility, modifiers, constraints
ob_hanger.location = (0.0, 0.0, 0.0)
ob_hanger.scale = (20.0, 40.0, 20.0)
ob_door_r.location = (1.324, 41.23, 0.0)
ob_door_l.location = (-1.324, 41.23, 0.0)
ob_lever_mount.location = (48.2, 9.38, 0.0)
ob_lever.parent = ob_lever_mount
ob_lever.matrix_parent_inverse = Matrix(((1.0, -0.0, 0.0, -17.45), (-0.0, 1.0, -0.0, 0.0), (0.0, -0.0, 1.0, -0.0), (-0.0, 0.0, -0.0, 1.0)))
ob_lever.location = (17.45, 0.0, 0.04912)
ob_cube.location = (21.5, 0.0, 0.0)

# ---- collection membership
col_collection.objects.link(ob_hanger)
col_collection.objects.link(ob_door_r)
col_collection.objects.link(ob_door_l)
col_collection.objects.link(ob_lever_mount)
col_collection.objects.link(ob_lever)
col_collection.objects.link(ob_cube)

# ---- scene / render settings (as saved in the file)
scene.frame_start = 0; scene.frame_end = 200; scene.frame_set(181)
scene.render.engine = 'BLENDER_EEVEE_NEXT'
scene.cycles.sampling_pattern = 'TABULATED_SOBOL'
scene.view_settings.view_transform = 'Filmic'
bpy.context.view_layer.update()

# ---- added for rendering (the .blend has no active camera and no usable light): camera, sun
cam_auto = bpy.data.cameras.new('AutoCamera')
cam_auto.lens = 50.0
cam_auto.sensor_width = 36.0
cam_auto.clip_end = 5297.12
ob_auto_camera = bpy.data.objects.new('AutoCamera', cam_auto)
scene.collection.objects.link(ob_auto_camera)
ob_auto_camera.location = (344.245, -255.594, 248.517)
ob_auto_camera.rotation_euler = (1.09748, -7.21219e-08, 0.694738)
scene.camera = ob_auto_camera
light_auto_sun = bpy.data.lights.new('AutoSun', 'SUN')
light_auto_sun.energy = 3.0
light_auto_sun.angle = 0.0523599
ob_auto_sun = bpy.data.objects.new('AutoSun', light_auto_sun)
scene.collection.objects.link(ob_auto_sun)
ob_auto_sun.rotation_euler = (0.872665, 0.174533, 0.523599)
bpy.context.view_layer.update()
